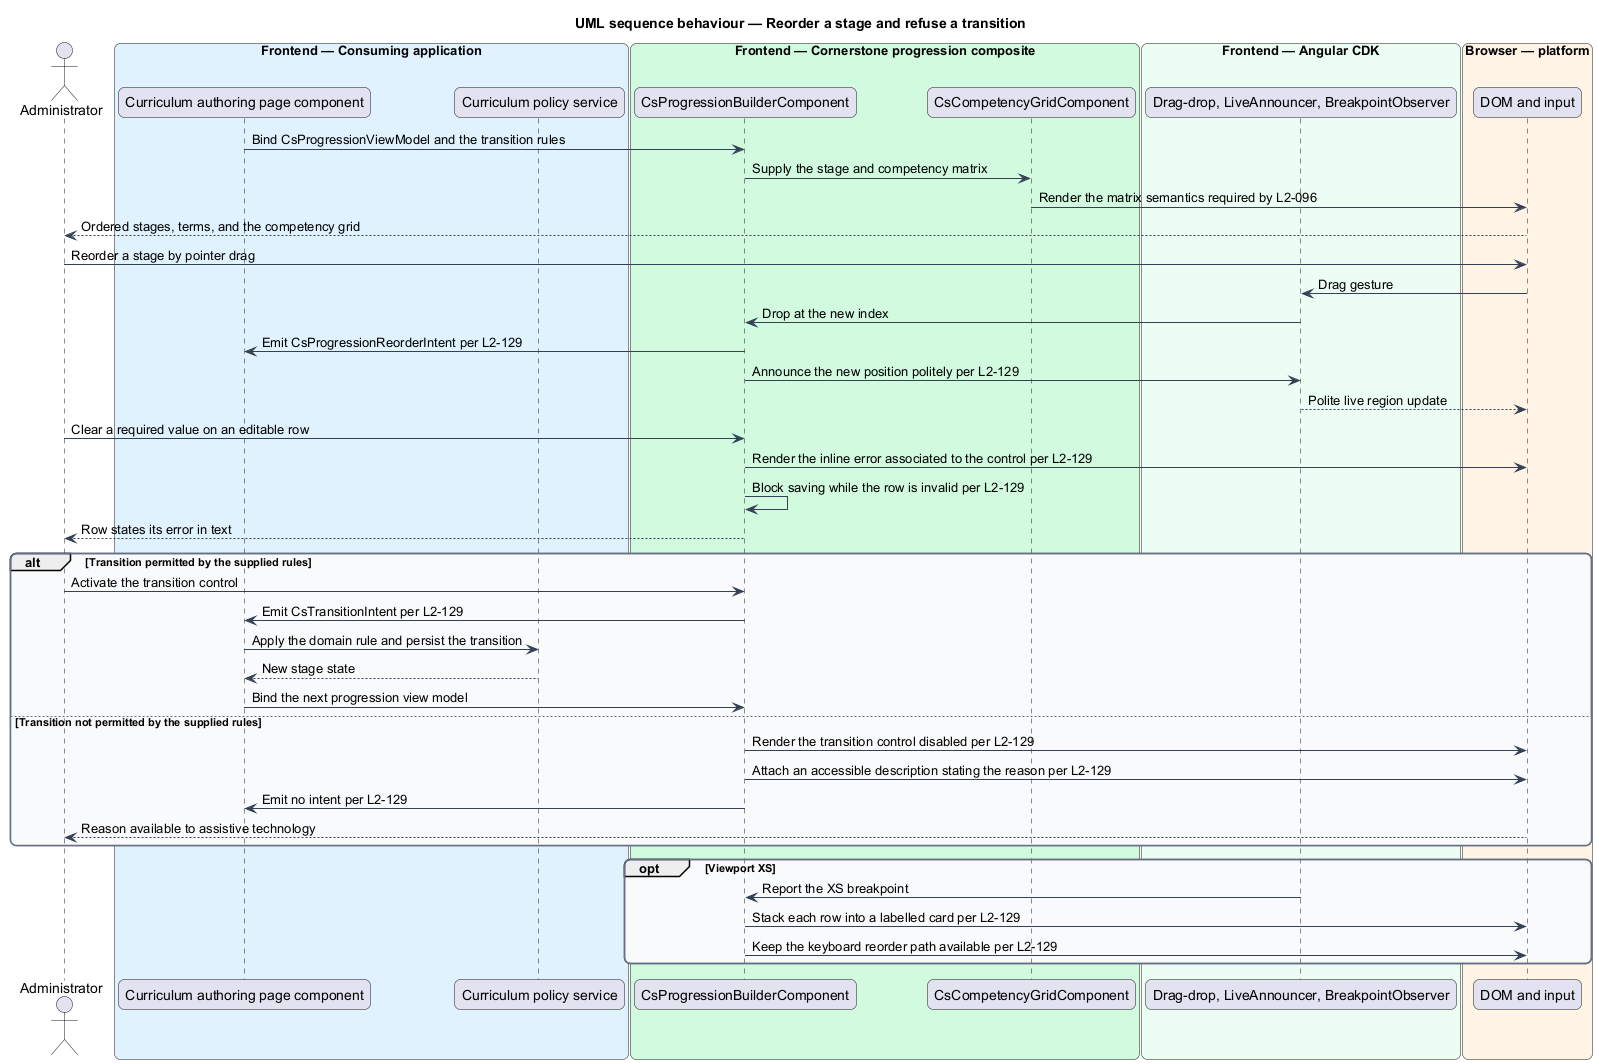

The diagram above was rendered by PlantUML. Its source (embedded in the PNG):
@startuml
title UML sequence behaviour — Reorder a stage and refuse a transition
skinparam backgroundColor #FFFFFF
skinparam shadowing false
skinparam roundcorner 12
skinparam defaultFontName Arial
skinparam ArrowColor #344054
skinparam rectangle {
  BorderColor #344054
  FontColor #101828
}
skinparam package {
  BorderColor #667085
  FontColor #101828
  BackgroundColor #F9FAFB
}
actor "Administrator" as user
box "Frontend — Consuming application" #E0F2FE
  participant "Curriculum authoring page component" as page
  participant "Curriculum policy service" as rules
end box
box "Frontend — Cornerstone progression composite" #D1FADF
  participant "CsProgressionBuilderComponent" as builder
  participant "CsCompetencyGridComponent" as grid
end box
box "Frontend — Angular CDK" #ECFDF3
  participant "Drag-drop, LiveAnnouncer, BreakpointObserver" as cdk
end box
box "Browser — platform" #FFF4E5
  participant "DOM and input" as browser
end box

page -> builder : Bind CsProgressionViewModel and the transition rules
builder -> grid : Supply the stage and competency matrix
grid -> browser : Render the matrix semantics required by L2-096
browser --> user : Ordered stages, terms, and the competency grid

user -> browser : Reorder a stage by pointer drag
browser -> cdk : Drag gesture
cdk -> builder : Drop at the new index
builder -> page : Emit CsProgressionReorderIntent per L2-129
builder -> cdk : Announce the new position politely per L2-129
cdk --> browser : Polite live region update

user -> builder : Clear a required value on an editable row
builder -> browser : Render the inline error associated to the control per L2-129
builder -> builder : Block saving while the row is invalid per L2-129
builder --> user : Row states its error in text

alt Transition permitted by the supplied rules
  user -> builder : Activate the transition control
  builder -> page : Emit CsTransitionIntent per L2-129
  page -> rules : Apply the domain rule and persist the transition
  rules --> page : New stage state
  page -> builder : Bind the next progression view model
else Transition not permitted by the supplied rules
  builder -> browser : Render the transition control disabled per L2-129
  builder -> browser : Attach an accessible description stating the reason per L2-129
  builder -> page : Emit no intent per L2-129
  browser --> user : Reason available to assistive technology
end

opt Viewport XS
  cdk -> builder : Report the XS breakpoint
  builder -> browser : Stack each row into a labelled card per L2-129
  builder -> browser : Keep the keyboard reorder path available per L2-129
end
@enduml